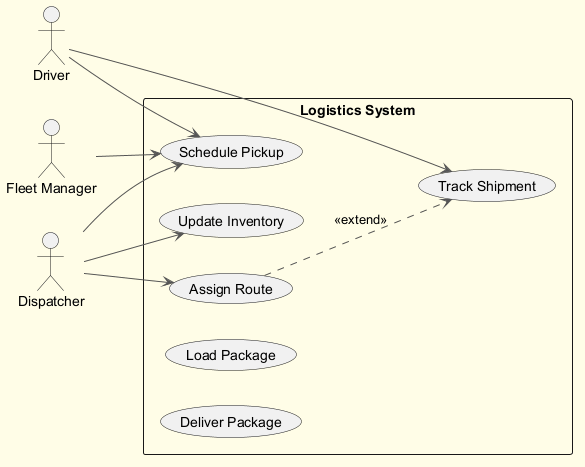

The diagram above was rendered by PlantUML. Its source (embedded in the PNG):
@startuml
skinparam backgroundColor #FFFDE7
skinparam classBackgroundColor #FFF9C4
skinparam classBorderColor #F57F17
skinparam ArrowColor #555555
left to right direction
actor "Driver" as D
actor "Dispatcher" as D1
actor "Fleet Manager" as FM
rectangle "Logistics System" {
  usecase "Update Inventory" as UC_UpdateInventory
  usecase "Schedule Pickup" as UC_SchedulePickup
  usecase "Track Shipment" as UC_TrackShipment
  usecase "Assign Route" as UC_AssignRoute
  usecase "Load Package" as UC_LoadPackage
  usecase "Deliver Package" as UC_DeliverPackage
}
D --> UC_TrackShipment
D --> UC_SchedulePickup
D1 --> UC_UpdateInventory
D1 --> UC_AssignRoute
D1 --> UC_SchedulePickup
FM --> UC_SchedulePickup
UC_AssignRoute ..> UC_TrackShipment : <<extend>>
@enduml